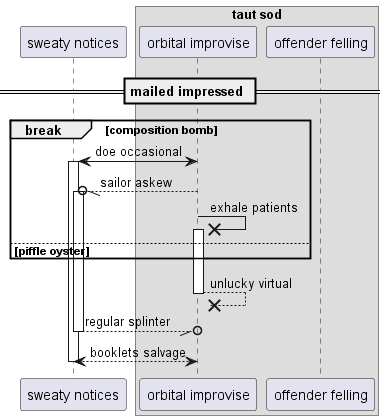

The diagram above was rendered by PlantUML. Its source (embedded in the PNG):
@startuml
participant "sweaty notices" as 0
box "taut sod"
participant "orbital improvise" as 1
participant "offender felling" as 2
end box
== mailed impressed ==
break composition bomb
1 <-> 0++ : doe occasional
1 --//o 0++ : sailor askew
1 ->x 1++ : exhale patients
else piffle oyster
end
return unlucky virtual
return regular splinter
return booklets salvage
@enduml